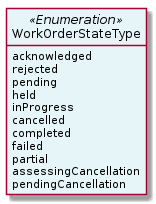

The diagram above was rendered by PlantUML. Its source (embedded in the PNG):
@startuml
hide circle
hide methods
hide stereotype
show <<Enumeration>> stereotype
skinparam class {
   BackgroundColor<<Enumeration>> #E6F5F7
   BackgroundColor<<Ref>> #FFFFE0
   BackgroundColor<<Pivot>> #FFFFFFF
   BackgroundColor<<SimpleType>> #E2F0DA
   BackgroundColor #FCF2E3
}

class WorkOrderStateType <<Enumeration>> {
    acknowledged
    rejected
    pending
    held
    inProgress
    cancelled
    completed
    failed
    partial
    assessingCancellation
    pendingCancellation
}


@enduml